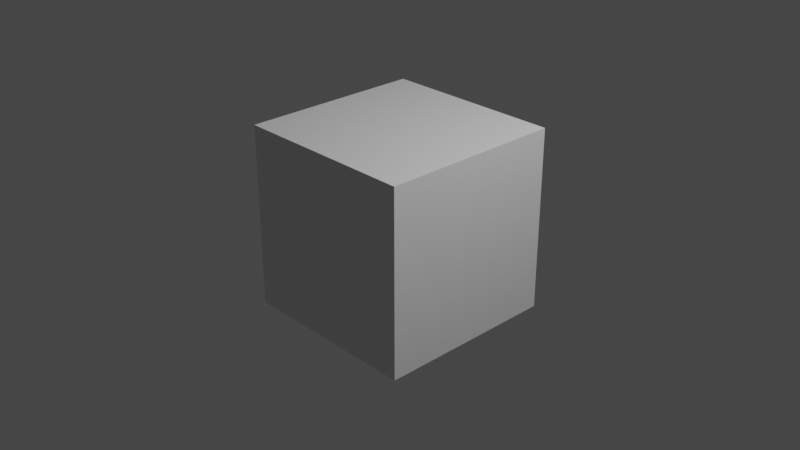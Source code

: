 # Source: workspace.blend  (saved by Blender 4.1.23; exported with 4.5.12 LTS)
import bpy
from mathutils import Matrix  # noqa: F401  (used for matrix-valued properties, if any)

bpy.ops.wm.read_factory_settings(use_empty=True)
scene = bpy.context.scene
scene.name = 'Scene'

# ---- collections
col_collection = bpy.data.collections.new('Collection'); scene.collection.children.link(col_collection)

# ---- materials (node trees are filled in below, after node groups)
mat_material = bpy.data.materials.new('Material')
mat_material.alpha_threshold = 0.0
mat_material.use_transparent_shadow = False
mat_material.roughness = 0.5
mat_material.line_color = (0.0, 0.0, 0.0, 1.0)

# ---- material node trees
mat_material.use_nodes = True; mat_material.node_tree.nodes.clear()
_N = mat_material.node_tree.nodes; _L = mat_material.node_tree.links
n0 = _N.new('ShaderNodeOutputMaterial'); n0.name = 'Material Output'; n0.location = (300, 300)
n1 = _N.new('ShaderNodeBsdfPrincipled'); n1.name = 'Principled BSDF'; n1.location = (10, 300)
n1.distribution = 'GGX'
n1.subsurface_method = 'RANDOM_WALK_SKIN'
n1.inputs[3].default_value = 1.45
n1.inputs[27].default_value = (0.0, 0.0, 0.0, 1.0)
n1.inputs[28].default_value = 1.0
_L.new(n1.outputs[0], n0.inputs[0])
n0.is_active_output = True

# ---- world
world_world = bpy.data.worlds.new('World'); scene.world = world_world
world_world.use_nodes = True; world_world.node_tree.nodes.clear()
_N = world_world.node_tree.nodes; _L = world_world.node_tree.links
n0 = _N.new('ShaderNodeOutputWorld'); n0.name = 'World Output'; n0.location = (300, 300)
n1 = _N.new('ShaderNodeBackground'); n1.name = 'Background'; n1.location = (10, 300)
n1.inputs[0].default_value = (0.05088, 0.05088, 0.05088, 1.0)
_L.new(n1.outputs[0], n0.inputs[0])
n0.is_active_output = True
world_world.color = (0.05088, 0.05088, 0.05088)
world_world.use_sun_shadow = False
world_world.sun_shadow_jitter_overblur = 0.0

# ---- cameras
cam_camera = bpy.data.cameras.new('Camera')
cam_camera.clip_end = 100.0
cam_camera.ortho_scale = 7.314

# ---- lights
light_light = bpy.data.lights.new('Light', 'POINT')
light_light.transmission_factor = 0.0
light_light.energy = 1000.0
light_light.shadow_soft_size = 0.1
light_light.shadow_maximum_resolution = 0.006
light_light.use_absolute_resolution = True

# ---- meshes
me_cube = bpy.data.meshes.new('Cube')
me_cube.from_pydata([(1.0, 1.0, 1.0), (1.0, 1.0, -1.0), (1.0, -1.0, 1.0), (1.0, -1.0, -1.0), (-1.0, 1.0, 1.0), (-1.0, 1.0, -1.0), (-1.0, -1.0, 1.0), (-1.0, -1.0, -1.0)], [], [(0, 4, 6, 2), (3, 2, 6, 7), (7, 6, 4, 5), (5, 1, 3, 7), (1, 0, 2, 3), (5, 4, 0, 1)])
_uv = me_cube.uv_layers.new(name='UVMap')
_uv.uv.foreach_set('vector', [0.625, 0.5, 0.875, 0.5, 0.875, 0.75, 0.625, 0.75, 0.375, 0.75, 0.625, 0.75, 0.625, 1.0, 0.375, 1.0, 0.375, 0.0, 0.625, 0.0, 0.625, 0.25, 0.375, 0.25, 0.125, 0.5, 0.375, 0.5, 0.375, 0.75, 0.125, 0.75, 0.375, 0.5, 0.625, 0.5, 0.625, 0.75, 0.375, 0.75, 0.375, 0.25, 0.625, 0.25, 0.625, 0.5, 0.375, 0.5])
me_cube.materials.append(mat_material)
me_cube.use_mirror_vertex_groups = False
me_cube.update()

# ---- objects
ob_cube = bpy.data.objects.new('Cube', me_cube)
ob_light = bpy.data.objects.new('Light', light_light)
ob_camera = bpy.data.objects.new('Camera', cam_camera)

# ---- transforms, parenting, visibility, modifiers, constraints
ob_cube.location = (0.0, 0.0, 0.0)
ob_cube.lock_rotations_4d = False
ob_cube.empty_display_type = 'ARROWS'
ob_cube.lineart.crease_threshold = 0.0
ob_light.location = (4.076, 1.005, 5.904)
ob_light.rotation_euler = (0.6503, 0.05522, 1.866)
ob_light.lock_rotations_4d = False
ob_light.empty_display_type = 'ARROWS'
ob_light.color = (0.0, 0.0, 0.0, 0.0)
ob_light.lineart.crease_threshold = 0.0
ob_camera.location = (7.359, -6.926, 4.958)
ob_camera.rotation_euler = (1.109, 0.0, 0.8149)
ob_camera.lock_rotations_4d = False
ob_camera.empty_display_type = 'ARROWS'
ob_camera.color = (0.0, 0.0, 0.0, 0.0)
ob_camera.display_type = 'WIRE'
ob_camera.lineart.crease_threshold = 0.0

# ---- collection membership
col_collection.objects.link(ob_cube)
col_collection.objects.link(ob_light)
col_collection.objects.link(ob_camera)

# ---- scene / render settings (as saved in the file)
scene.camera = ob_camera
scene.frame_start = 1; scene.frame_end = 250; scene.frame_set(1)
scene.render.engine = 'BLENDER_EEVEE_NEXT'
scene.cycles.sampling_pattern = 'TABULATED_SOBOL'
scene.cycles.use_light_tree = False
scene.eevee.ray_tracing_options.trace_max_roughness = 0.0
scene.view_settings.view_transform = 'Filmic'
bpy.context.view_layer.update()
